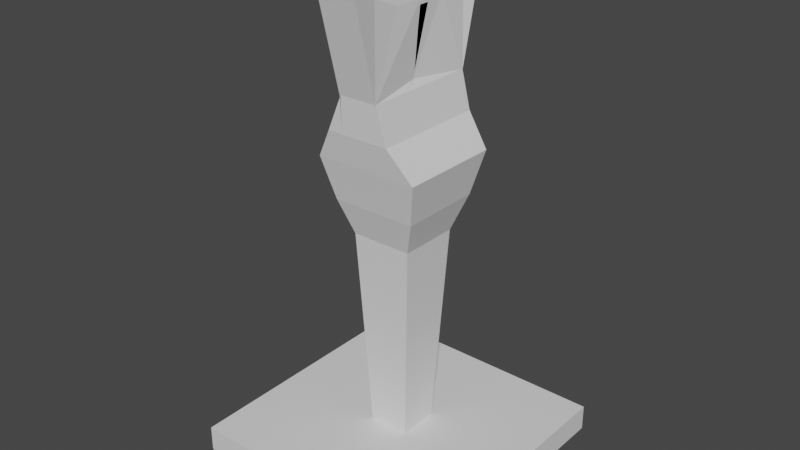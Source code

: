 # Source: TrophyFor50.blend  (saved by Blender 2.82.7; exported with 4.5.12 LTS)
import bpy
from mathutils import Matrix  # noqa: F401  (used for matrix-valued properties, if any)

bpy.ops.wm.read_factory_settings(use_empty=True)
scene = bpy.context.scene
scene.name = 'Scene'

# ---- collections
col_collection = bpy.data.collections.new('Collection'); scene.collection.children.link(col_collection)

# ---- materials (node trees are filled in below, after node groups)
mat_material_001 = bpy.data.materials.new('Material.001')
mat_material_001.alpha_threshold = 0.0
mat_material_001.use_transparent_shadow = False
mat_material_001.line_color = (0.0, 0.0, 0.0, 1.0)

# ---- material node trees
mat_material_001.use_nodes = True; mat_material_001.node_tree.nodes.clear()
_N = mat_material_001.node_tree.nodes; _L = mat_material_001.node_tree.links
n0 = _N.new('ShaderNodeOutputMaterial'); n0.name = 'Material Output'; n0.location = (300, 300)
n1 = _N.new('ShaderNodeBsdfPrincipled'); n1.name = 'Principled BSDF'; n1.location = (10, 300)
n1.distribution = 'GGX'
n1.subsurface_method = 'BURLEY'
n1.inputs[2].default_value = 0.4
n1.inputs[3].default_value = 1.45
n1.inputs[27].default_value = (0.0, 0.0, 0.0, 1.0)
n1.inputs[28].default_value = 1.0
_L.new(n1.outputs[0], n0.inputs[0])
n0.is_active_output = True

# ---- world
world_world = bpy.data.worlds.new('World'); scene.world = world_world
world_world.use_nodes = True; world_world.node_tree.nodes.clear()
_N = world_world.node_tree.nodes; _L = world_world.node_tree.links
n0 = _N.new('ShaderNodeOutputWorld'); n0.name = 'World Output'; n0.location = (300, 300)
n1 = _N.new('ShaderNodeBackground'); n1.name = 'Background'; n1.location = (10, 300)
n1.inputs[0].default_value = (0.05088, 0.05088, 0.05088, 1.0)
_L.new(n1.outputs[0], n0.inputs[0])
n0.is_active_output = True
world_world.color = (0.05088, 0.05088, 0.05088)
world_world.use_sun_shadow = False
world_world.sun_shadow_jitter_overblur = 0.0

# ---- meshes
me_cube_001 = bpy.data.meshes.new('Cube.001')
me_cube_001.from_pydata([(0.6763, 0.6796, 0.7287), (0.6763, 0.6796, -0.6225), (0.6763, -0.6717, 0.7287), (0.6763, -0.6717, -0.6225), (-0.675, 0.6796, 0.7287), (-0.675, 0.6796, -0.6225), (-0.675, -0.6717, 0.7287), (-0.675, -0.6717, -0.6225), (-0.675, 0.2462, -0.6225), (-0.675, -0.2042, -0.6225), (0.6763, 0.2462, 0.7287), (0.6763, -0.2042, 0.7287), (-0.675, -0.2042, 0.7287), (-0.675, 0.2462, 0.7287), (0.6763, -0.2042, -0.6225), (0.6763, 0.2462, -0.6225), (0.2259, 0.6796, -0.6225), (-0.2246, 0.6796, -0.6225), (0.2259, -0.6717, 0.7287), (-0.2246, -0.6717, 0.7287), (-0.2246, -0.6717, -0.6225), (0.2259, -0.6717, -0.6225), (-0.2246, 0.6796, 0.7287), (0.2259, 0.6796, 0.7287), (0.3333, 0.3585, -1.0), (-0.3333, 0.3585, -1.0), (0.3333, -0.3082, -1.0), (-0.2246, -0.2042, -0.6225), (-0.1055, 0.1271, 0.7287), (0.1068, 0.1271, 0.7287), (-0.1055, -0.08522, 0.7287), (0.1068, -0.08522, 0.7287), (-0.1569, 0.1821, 11.33), (0.1569, 0.1821, 11.33), (-0.1569, -0.1317, 11.33), (0.1569, -0.1317, 11.33), (-0.2149, 0.2401, 13.16), (0.2225, 0.2401, 13.16), (-0.2149, -0.1898, 13.16), (0.2225, -0.1898, 13.16), (-0.2651, 0.2903, 15.36), (0.2726, 0.2903, 15.36), (-0.2651, -0.2399, 15.36), (0.2726, -0.2399, 15.36), (-0.1774, 0.3193, 16.9), (0.1508, 0.3193, 16.9), (-0.1774, -0.269, 16.9), (0.1508, -0.269, 16.9), (-0.09439, 0.3263, 18.74), (0.09929, 0.3263, 18.74), (-0.09439, -0.276, 18.74), (0.09929, -0.276, 18.74), (0.07572, 0.6796, -0.6225), (-0.07441, 0.6796, -0.6225), (0.07572, -0.6717, 0.7287), (-0.07441, -0.6717, 0.7287), (-0.07441, -0.6717, -0.6225), (0.07572, -0.6717, -0.6225), (-0.07441, 0.6796, 0.7287), (0.07572, 0.6796, 0.7287), (0.07572, 0.2462, -0.6225), (-0.1111, 0.3585, -1.0), (0.1111, -0.3082, -1.0), (-0.1111, -0.3082, -1.0), (-0.03474, 0.1271, 0.7287), (0.03605, 0.1271, 0.7287), (-0.03474, -0.08522, 0.7287), (0.03605, -0.08522, 0.7287), (-0.0523, 0.1821, 11.33), (0.0523, 0.1821, 11.33), (-0.0523, -0.1317, 11.33), (0.0523, -0.1317, 11.33), (-0.07165, 0.2401, 13.16), (0.07165, 0.2401, 13.16), (-0.07165, -0.1898, 13.16), (0.07165, -0.1898, 13.16), (-0.08837, 0.2903, 15.36), (0.08837, 0.2903, 15.36), (-0.08837, -0.2399, 15.36), (0.08837, -0.2399, 15.36), (-0.09806, 0.3193, 16.9), (0.09806, 0.3193, 16.9), (-0.09806, -0.269, 16.9), (0.09806, -0.269, 16.9), (-0.1004, 0.3263, 18.74), (0.1004, 0.3263, 18.74), (-0.1004, -0.276, 18.74), (0.1004, -0.276, 18.74), (-0.675, 0.09603, -0.6225), (-0.675, -0.05411, -0.6225), (0.6763, 0.09603, 0.7287), (0.6763, -0.05411, 0.7287), (-0.675, -0.05411, 0.7287), (-0.675, 0.09603, 0.7287), (0.6763, -0.05411, -0.6225), (0.6763, 0.09603, -0.6225), (0.1068, 0.05635, 0.7287), (0.1068, -0.01443, 0.7287), (-0.1055, 0.05635, 0.7287), (-0.1055, -0.01443, 0.7287), (-0.3333, 0.1363, -1.0), (-0.3333, -0.08593, -1.0), (0.3333, 0.1363, -1.0), (0.2259, -0.05411, -0.6225), (0.1569, 0.07748, 11.33), (0.1569, -0.02712, 11.33), (-0.1569, 0.07748, 11.33), (-0.1569, -0.02712, 11.33), (0.2225, 0.09683, 13.16), (0.2225, -0.04647, 13.16), (-0.2149, 0.09683, 13.16), (-0.2149, -0.04647, 13.16), (0.2726, 0.1135, 15.36), (0.2726, -0.06319, 15.36), (-0.2651, 0.1135, 15.36), (-0.2651, -0.06319, 15.36), (0.1508, 0.1232, 16.9), (0.1508, -0.07288, 16.9), (-0.1774, 0.1232, 16.9), (-0.1774, -0.07288, 16.9), (0.09929, 0.1256, 18.74), (0.09929, -0.07521, 18.74), (-0.09439, 0.1256, 18.74), (-0.09439, -0.07521, 18.74), (0.07581, 0.001603, 19.1), (0.07581, 0.007864, 19.1), (-0.07581, 0.001603, 19.1), (-0.07581, 0.007864, 19.1), (-0.1111, 0.1363, -1.0), (-0.1111, -0.08593, -1.0), (0.1111, 0.1363, -1.0), (0.1111, -0.08593, -1.0), (-0.07581, 0.203, 22.6), (0.07581, 0.203, 22.6), (0.07581, 0.05135, 22.6), (-0.07581, 0.05135, 22.6), (-0.07582, -0.1049, 22.52), (0.0758, -0.1049, 22.52), (0.0758, 0.04677, 22.52), (-0.07582, 0.04677, 22.52), (0.07581, 0.1002, 22.27), (0.07581, -0.05147, 22.27), (-0.07581, 0.1002, 18.74), (-0.07581, -0.05147, 22.27), (-0.1004, -0.4163, 24.41), (0.1004, -0.4163, 24.41), (-0.07582, -0.2451, 23.15), (0.0758, -0.2451, 23.15), (-0.1004, 0.4675, 24.5), (0.1004, 0.4675, 24.5), (-0.07581, 0.3441, 23.05), (0.07581, 0.3441, 23.05)], [], [(30, 12, 6, 19), (20, 19, 6, 7), (8, 13, 4, 5), (26, 14, 3, 21), (14, 11, 2, 3), (16, 23, 0, 1), (1, 0, 10, 15), (94, 91, 11, 14), (16, 1, 15, 24), (103, 94, 14, 26), (7, 6, 12, 9), (88, 93, 13, 8), (22, 4, 13, 28), (99, 92, 12, 30), (91, 97, 31, 11), (99, 30, 34, 107), (0, 23, 29, 10), (58, 22, 28, 64), (89, 101, 27, 9), (131, 103, 26, 62), (5, 17, 25, 8), (52, 16, 24, 60), (5, 4, 22, 17), (52, 59, 23, 16), (9, 27, 20, 7), (62, 26, 21, 57), (3, 2, 18, 21), (56, 55, 19, 20), (11, 31, 18, 2), (66, 30, 19, 55), (104, 33, 37, 108), (67, 31, 35, 71), (64, 28, 32, 68), (96, 29, 33, 104), (111, 38, 42, 115), (68, 32, 36, 72), (107, 34, 38, 111), (71, 35, 39, 75), (112, 41, 45, 116), (75, 39, 43, 79), (108, 37, 41, 112), (72, 36, 40, 76), (80, 44, 48, 84), (76, 40, 44, 80), (115, 42, 46, 119), (79, 43, 47, 83), (127, 123, 50, 86), (119, 46, 50, 123), (83, 47, 51, 87), (116, 45, 49, 120), (46, 82, 86, 50), (82, 83, 87, 86), (121, 125, 87, 51), (127, 86, 136, 139), (42, 78, 82, 46), (78, 79, 83, 82), (41, 77, 81, 45), (77, 76, 80, 81), (45, 81, 85, 49), (81, 80, 84, 85), (37, 73, 77, 41), (73, 72, 76, 77), (38, 74, 78, 42), (74, 75, 79, 78), (34, 70, 74, 38), (70, 71, 75, 74), (33, 69, 73, 37), (69, 68, 72, 73), (29, 65, 69, 33), (65, 64, 68, 69), (30, 66, 70, 34), (66, 67, 71, 70), (31, 67, 54, 18), (67, 66, 55, 54), (21, 18, 54, 57), (57, 54, 55, 56), (27, 63, 56, 20), (63, 62, 57, 56), (17, 22, 58, 53), (53, 58, 59, 52), (17, 53, 61, 25), (53, 52, 60, 61), (101, 129, 63, 27), (129, 131, 62, 63), (23, 59, 65, 29), (59, 58, 64, 65), (61, 60, 130, 128), (128, 130, 131, 129), (25, 61, 128, 100), (100, 128, 129, 101), (85, 84, 148, 149), (127, 125, 141, 143), (49, 85, 124, 120), (120, 124, 125, 121), (47, 117, 121, 51), (117, 116, 120, 121), (44, 118, 122, 48), (118, 119, 123, 122), (84, 48, 122, 126), (126, 122, 123, 127), (40, 114, 118, 44), (114, 115, 119, 118), (39, 109, 113, 43), (109, 108, 112, 113), (43, 113, 117, 47), (113, 112, 116, 117), (32, 106, 110, 36), (106, 107, 111, 110), (36, 110, 114, 40), (110, 111, 115, 114), (31, 97, 105, 35), (97, 96, 104, 105), (35, 105, 109, 39), (105, 104, 108, 109), (60, 24, 102, 130), (130, 102, 103, 131), (8, 25, 100, 88), (88, 100, 101, 89), (28, 98, 106, 32), (98, 99, 107, 106), (10, 29, 96, 90), (90, 96, 97, 91), (28, 13, 93, 98), (98, 93, 92, 99), (9, 12, 92, 89), (89, 92, 93, 88), (24, 15, 95, 102), (102, 95, 94, 103), (15, 10, 90, 95), (95, 90, 91, 94), (133, 132, 135, 134), (84, 126, 135, 132), (124, 85, 133, 134), (126, 124, 134, 135), (138, 139, 136, 137), (86, 87, 145, 144), (125, 127, 139, 138), (87, 125, 138, 137), (140, 142, 143, 141), (126, 127, 143, 142), (125, 124, 140, 141), (124, 126, 142, 140), (144, 145, 147, 146), (87, 137, 147, 145), (136, 86, 144, 146), (137, 136, 146, 147), (149, 148, 150, 151), (133, 85, 149, 151), (84, 132, 150, 148), (132, 133, 151, 150)])
_uv = me_cube_001.uv_layers.new(name='UVMap')
_uv.uv.foreach_set('vector', [0.7917, 0.6635, 0.875, 0.6635, 0.875, 0.75, 0.7917, 0.75, 0.375, 0.9167, 0.625, 0.9167, 0.625, 1.0, 0.375, 1.0, 0.375, 0.1698, 0.625, 0.1698, 0.625, 0.25, 0.375, 0.25, 0.2917, 0.6635, 0.375, 0.6635, 0.375, 0.75, 0.2917, 0.75, 0.375, 0.6635, 0.625, 0.6635, 0.625, 0.75, 0.375, 0.75, 0.375, 0.4167, 0.625, 0.4167, 0.625, 0.5, 0.375, 0.5, 0.375, 0.5, 0.625, 0.5, 0.625, 0.5802, 0.375, 0.5802, 0.375, 0.6357, 0.625, 0.6357, 0.625, 0.6635, 0.375, 0.6635, 0.2917, 0.5, 0.375, 0.5, 0.375, 0.5802, 0.2917, 0.5802, 0.2917, 0.6357, 0.375, 0.6357, 0.375, 0.6635, 0.2917, 0.6635, 0.375, 0.0, 0.625, 0.0, 0.625, 0.08648, 0.375, 0.08648, 0.375, 0.142, 0.625, 0.142, 0.625, 0.1698, 0.375, 0.1698, 0.7917, 0.5, 0.875, 0.5, 0.875, 0.5802, 0.7917, 0.5802, 0.7917, 0.6357, 0.875, 0.6357, 0.875, 0.6635, 0.7917, 0.6635, 0.625, 0.6357, 0.7083, 0.6357, 0.7083, 0.6635, 0.625, 0.6635, 0.7917, 0.6357, 0.7917, 0.6635, 0.7917, 0.6635, 0.7917, 0.6357, 0.625, 0.5, 0.7083, 0.5, 0.7083, 0.5802, 0.625, 0.5802, 0.7639, 0.5, 0.7917, 0.5, 0.7917, 0.5802, 0.7639, 0.5802, 0.125, 0.6357, 0.2083, 0.6357, 0.2083, 0.6635, 0.125, 0.6635, 0.2639, 0.6357, 0.2917, 0.6357, 0.2917, 0.6635, 0.2639, 0.6635, 0.125, 0.5, 0.2083, 0.5, 0.2083, 0.5802, 0.125, 0.5802, 0.2639, 0.5, 0.2917, 0.5, 0.2917, 0.5802, 0.2639, 0.5802, 0.375, 0.25, 0.625, 0.25, 0.625, 0.3333, 0.375, 0.3333, 0.375, 0.3889, 0.625, 0.3889, 0.625, 0.4167, 0.375, 0.4167, 0.125, 0.6635, 0.2083, 0.6635, 0.2083, 0.75, 0.125, 0.75, 0.2639, 0.6635, 0.2917, 0.6635, 0.2917, 0.75, 0.2639, 0.75, 0.375, 0.75, 0.625, 0.75, 0.625, 0.8333, 0.375, 0.8333, 0.375, 0.8889, 0.625, 0.8889, 0.625, 0.9167, 0.375, 0.9167, 0.625, 0.6635, 0.7083, 0.6635, 0.7083, 0.75, 0.625, 0.75, 0.7639, 0.6635, 0.7917, 0.6635, 0.7917, 0.75, 0.7639, 0.75, 0.7083, 0.608, 0.7083, 0.5802, 0.7083, 0.5802, 0.7083, 0.608, 0.7361, 0.6635, 0.7083, 0.6635, 0.7083, 0.6635, 0.7361, 0.6635, 0.7639, 0.5802, 0.7917, 0.5802, 0.7917, 0.5802, 0.7639, 0.5802, 0.7083, 0.608, 0.7083, 0.5802, 0.7083, 0.5802, 0.7083, 0.608, 0.7917, 0.6357, 0.7917, 0.6635, 0.7917, 0.6635, 0.7917, 0.6357, 0.7639, 0.5802, 0.7917, 0.5802, 0.7917, 0.5802, 0.7639, 0.5802, 0.7917, 0.6357, 0.7917, 0.6635, 0.7917, 0.6635, 0.7917, 0.6357, 0.7361, 0.6635, 0.7083, 0.6635, 0.7083, 0.6635, 0.7361, 0.6635, 0.7083, 0.608, 0.7083, 0.5802, 0.7083, 0.5802, 0.7083, 0.608, 0.7361, 0.6635, 0.7083, 0.6635, 0.7083, 0.6635, 0.7361, 0.6635, 0.7083, 0.608, 0.7083, 0.5802, 0.7083, 0.5802, 0.7083, 0.608, 0.7639, 0.5802, 0.7917, 0.5802, 0.7917, 0.5802, 0.7639, 0.5802, 0.7639, 0.5802, 0.7917, 0.5802, 0.7917, 0.5802, 0.7639, 0.5802, 0.7639, 0.5802, 0.7917, 0.5802, 0.7917, 0.5802, 0.7639, 0.5802, 0.7917, 0.6357, 0.7917, 0.6635, 0.7917, 0.6635, 0.7917, 0.6357, 0.7361, 0.6635, 0.7083, 0.6635, 0.7083, 0.6635, 0.7361, 0.6635, 0.7639, 0.6357, 0.7917, 0.6357, 0.7917, 0.6635, 0.7639, 0.6635, 0.7917, 0.6357, 0.7917, 0.6635, 0.7917, 0.6635, 0.7917, 0.6357, 0.7361, 0.6635, 0.7083, 0.6635, 0.7083, 0.6635, 0.7361, 0.6635, 0.7083, 0.608, 0.7083, 0.5802, 0.7083, 0.5802, 0.7083, 0.608, 0.7917, 0.6635, 0.7639, 0.6635, 0.7639, 0.6635, 0.7917, 0.6635, 0.7639, 0.6635, 0.7361, 0.6635, 0.7361, 0.6635, 0.7639, 0.6635, 0.7083, 0.6357, 0.7361, 0.6357, 0.7361, 0.6635, 0.7083, 0.6635, 0.7639, 0.6357, 0.7639, 0.6635, 0.7639, 0.6635, 0.7639, 0.6357, 0.7917, 0.6635, 0.7639, 0.6635, 0.7639, 0.6635, 0.7917, 0.6635, 0.7639, 0.6635, 0.7361, 0.6635, 0.7361, 0.6635, 0.7639, 0.6635, 0.7083, 0.5802, 0.7361, 0.5802, 0.7361, 0.5802, 0.7083, 0.5802, 0.7361, 0.5802, 0.7639, 0.5802, 0.7639, 0.5802, 0.7361, 0.5802, 0.7083, 0.5802, 0.7361, 0.5802, 0.7361, 0.5802, 0.7083, 0.5802, 0.7361, 0.5802, 0.7639, 0.5802, 0.7639, 0.5802, 0.7361, 0.5802, 0.7083, 0.5802, 0.7361, 0.5802, 0.7361, 0.5802, 0.7083, 0.5802, 0.7361, 0.5802, 0.7639, 0.5802, 0.7639, 0.5802, 0.7361, 0.5802, 0.7917, 0.6635, 0.7639, 0.6635, 0.7639, 0.6635, 0.7917, 0.6635, 0.7639, 0.6635, 0.7361, 0.6635, 0.7361, 0.6635, 0.7639, 0.6635, 0.7917, 0.6635, 0.7639, 0.6635, 0.7639, 0.6635, 0.7917, 0.6635, 0.7639, 0.6635, 0.7361, 0.6635, 0.7361, 0.6635, 0.7639, 0.6635, 0.7083, 0.5802, 0.7361, 0.5802, 0.7361, 0.5802, 0.7083, 0.5802, 0.7361, 0.5802, 0.7639, 0.5802, 0.7639, 0.5802, 0.7361, 0.5802, 0.7083, 0.5802, 0.7361, 0.5802, 0.7361, 0.5802, 0.7083, 0.5802, 0.7361, 0.5802, 0.7639, 0.5802, 0.7639, 0.5802, 0.7361, 0.5802, 0.7917, 0.6635, 0.7639, 0.6635, 0.7639, 0.6635, 0.7917, 0.6635, 0.7639, 0.6635, 0.7361, 0.6635, 0.7361, 0.6635, 0.7639, 0.6635, 0.7083, 0.6635, 0.7361, 0.6635, 0.7361, 0.75, 0.7083, 0.75, 0.7361, 0.6635, 0.7639, 0.6635, 0.7639, 0.75, 0.7361, 0.75, 0.375, 0.8333, 0.625, 0.8333, 0.625, 0.8611, 0.375, 0.8611, 0.375, 0.8611, 0.625, 0.8611, 0.625, 0.8889, 0.375, 0.8889, 0.2083, 0.6635, 0.2361, 0.6635, 0.2361, 0.75, 0.2083, 0.75, 0.2361, 0.6635, 0.2639, 0.6635, 0.2639, 0.75, 0.2361, 0.75, 0.375, 0.3333, 0.625, 0.3333, 0.625, 0.3611, 0.375, 0.3611, 0.375, 0.3611, 0.625, 0.3611, 0.625, 0.3889, 0.375, 0.3889, 0.2083, 0.5, 0.2361, 0.5, 0.2361, 0.5802, 0.2083, 0.5802, 0.2361, 0.5, 0.2639, 0.5, 0.2639, 0.5802, 0.2361, 0.5802, 0.2083, 0.6357, 0.2361, 0.6357, 0.2361, 0.6635, 0.2083, 0.6635, 0.2361, 0.6357, 0.2639, 0.6357, 0.2639, 0.6635, 0.2361, 0.6635, 0.7083, 0.5, 0.7361, 0.5, 0.7361, 0.5802, 0.7083, 0.5802, 0.7361, 0.5, 0.7639, 0.5, 0.7639, 0.5802, 0.7361, 0.5802, 0.2361, 0.5802, 0.2639, 0.5802, 0.2639, 0.608, 0.2361, 0.608, 0.2361, 0.608, 0.2639, 0.608, 0.2639, 0.6357, 0.2361, 0.6357, 0.2083, 0.5802, 0.2361, 0.5802, 0.2361, 0.608, 0.2083, 0.608, 0.2083, 0.608, 0.2361, 0.608, 0.2361, 0.6357, 0.2083, 0.6357, 0.7361, 0.5802, 0.7639, 0.5802, 0.7639, 0.5802, 0.7361, 0.5802, 0.7639, 0.6357, 0.7361, 0.6357, 0.7361, 0.6357, 0.7639, 0.6357, 0.7083, 0.5802, 0.7361, 0.5802, 0.7361, 0.608, 0.7083, 0.608, 0.7083, 0.608, 0.7361, 0.608, 0.7361, 0.6357, 0.7083, 0.6357, 0.7083, 0.6635, 0.7083, 0.6357, 0.7083, 0.6357, 0.7083, 0.6635, 0.7083, 0.6357, 0.7083, 0.608, 0.7083, 0.608, 0.7083, 0.6357, 0.7917, 0.5802, 0.7917, 0.608, 0.7917, 0.608, 0.7917, 0.5802, 0.7917, 0.608, 0.7917, 0.6357, 0.7917, 0.6357, 0.7917, 0.608, 0.7639, 0.5802, 0.7917, 0.5802, 0.7917, 0.608, 0.7639, 0.608, 0.7639, 0.608, 0.7917, 0.608, 0.7917, 0.6357, 0.7639, 0.6357, 0.7917, 0.5802, 0.7917, 0.608, 0.7917, 0.608, 0.7917, 0.5802, 0.7917, 0.608, 0.7917, 0.6357, 0.7917, 0.6357, 0.7917, 0.608, 0.7083, 0.6635, 0.7083, 0.6357, 0.7083, 0.6357, 0.7083, 0.6635, 0.7083, 0.6357, 0.7083, 0.608, 0.7083, 0.608, 0.7083, 0.6357, 0.7083, 0.6635, 0.7083, 0.6357, 0.7083, 0.6357, 0.7083, 0.6635, 0.7083, 0.6357, 0.7083, 0.608, 0.7083, 0.608, 0.7083, 0.6357, 0.7917, 0.5802, 0.7917, 0.608, 0.7917, 0.608, 0.7917, 0.5802, 0.7917, 0.608, 0.7917, 0.6357, 0.7917, 0.6357, 0.7917, 0.608, 0.7917, 0.5802, 0.7917, 0.608, 0.7917, 0.608, 0.7917, 0.5802, 0.7917, 0.608, 0.7917, 0.6357, 0.7917, 0.6357, 0.7917, 0.608, 0.7083, 0.6635, 0.7083, 0.6357, 0.7083, 0.6357, 0.7083, 0.6635, 0.7083, 0.6357, 0.7083, 0.608, 0.7083, 0.608, 0.7083, 0.6357, 0.7083, 0.6635, 0.7083, 0.6357, 0.7083, 0.6357, 0.7083, 0.6635, 0.7083, 0.6357, 0.7083, 0.608, 0.7083, 0.608, 0.7083, 0.6357, 0.2639, 0.5802, 0.2917, 0.5802, 0.2917, 0.608, 0.2639, 0.608, 0.2639, 0.608, 0.2917, 0.608, 0.2917, 0.6357, 0.2639, 0.6357, 0.125, 0.5802, 0.2083, 0.5802, 0.2083, 0.608, 0.125, 0.608, 0.125, 0.608, 0.2083, 0.608, 0.2083, 0.6357, 0.125, 0.6357, 0.7917, 0.5802, 0.7917, 0.608, 0.7917, 0.608, 0.7917, 0.5802, 0.7917, 0.608, 0.7917, 0.6357, 0.7917, 0.6357, 0.7917, 0.608, 0.625, 0.5802, 0.7083, 0.5802, 0.7083, 0.608, 0.625, 0.608, 0.625, 0.608, 0.7083, 0.608, 0.7083, 0.6357, 0.625, 0.6357, 0.7917, 0.5802, 0.875, 0.5802, 0.875, 0.608, 0.7917, 0.608, 0.7917, 0.608, 0.875, 0.608, 0.875, 0.6357, 0.7917, 0.6357, 0.375, 0.08648, 0.625, 0.08648, 0.625, 0.1143, 0.375, 0.1143, 0.375, 0.1143, 0.625, 0.1143, 0.625, 0.142, 0.375, 0.142, 0.2917, 0.5802, 0.375, 0.5802, 0.375, 0.608, 0.2917, 0.608, 0.2917, 0.608, 0.375, 0.608, 0.375, 0.6357, 0.2917, 0.6357, 0.375, 0.5802, 0.625, 0.5802, 0.625, 0.608, 0.375, 0.608, 0.375, 0.608, 0.625, 0.608, 0.625, 0.6357, 0.375, 0.6357, 0.7361, 0.5802, 0.7639, 0.5802, 0.7639, 0.608, 0.7361, 0.608, 0.7639, 0.5802, 0.7639, 0.608, 0.7639, 0.608, 0.7639, 0.5802, 0.7361, 0.608, 0.7361, 0.5802, 0.7361, 0.5802, 0.7361, 0.608, 0.7639, 0.608, 0.7361, 0.608, 0.7361, 0.608, 0.7639, 0.608, 0.7361, 0.6357, 0.7639, 0.6357, 0.7639, 0.6635, 0.7361, 0.6635, 0.7639, 0.6635, 0.7361, 0.6635, 0.7361, 0.6635, 0.7639, 0.6635, 0.7361, 0.6357, 0.7639, 0.6357, 0.7639, 0.6357, 0.7361, 0.6357, 0.7361, 0.6635, 0.7361, 0.6357, 0.7361, 0.6357, 0.7361, 0.6635, 0.7361, 0.608, 0.7639, 0.608, 0.7639, 0.6357, 0.7361, 0.6357, 0.7639, 0.608, 0.7639, 0.6357, 0.7639, 0.6357, 0.7639, 0.608, 0.7361, 0.6357, 0.7361, 0.608, 0.7361, 0.608, 0.7361, 0.6357, 0.7361, 0.608, 0.7639, 0.608, 0.7639, 0.608, 0.7361, 0.608, 0.7639, 0.6635, 0.7361, 0.6635, 0.7361, 0.6635, 0.7639, 0.6635, 0.7361, 0.6635, 0.7361, 0.6635, 0.7361, 0.6635, 0.7361, 0.6635, 0.7639, 0.6635, 0.7639, 0.6635, 0.7639, 0.6635, 0.7639, 0.6635, 0.7361, 0.6635, 0.7639, 0.6635, 0.7639, 0.6635, 0.7361, 0.6635, 0.7361, 0.5802, 0.7639, 0.5802, 0.7639, 0.5802, 0.7361, 0.5802, 0.7361, 0.5802, 0.7361, 0.5802, 0.7361, 0.5802, 0.7361, 0.5802, 0.7639, 0.5802, 0.7639, 0.5802, 0.7639, 0.5802, 0.7639, 0.5802, 0.7639, 0.5802, 0.7361, 0.5802, 0.7361, 0.5802, 0.7639, 0.5802])
me_cube_001.materials.append(mat_material_001)
me_cube_001.use_remesh_preserve_volume = False
me_cube_001.use_remesh_preserve_attributes = False
me_cube_001.use_mirror_vertex_groups = False
me_cube_001.update()

# ---- objects
ob_cube = bpy.data.objects.new('Cube', me_cube_001)

# ---- transforms, parenting, visibility, modifiers, constraints
ob_cube.location = (0.0, 0.0, 0.0)
ob_cube.scale = (0.5, 0.5, 0.05)
ob_cube.lock_rotations_4d = False
ob_cube.empty_display_type = 'ARROWS'
ob_cube.lineart.crease_threshold = 0.0

# ---- collection membership
col_collection.objects.link(ob_cube)

# ---- scene / render settings (as saved in the file)
scene.frame_start = 1; scene.frame_end = 250; scene.frame_set(1)
scene.render.engine = 'BLENDER_EEVEE_NEXT'
scene.cycles.use_denoising = False
scene.cycles.samples = 128
scene.cycles.sampling_pattern = 'TABULATED_SOBOL'
scene.cycles.use_adaptive_sampling = False
scene.cycles.use_light_tree = False
scene.view_settings.view_transform = 'Filmic'
bpy.context.view_layer.update()

# ---- added for rendering (the .blend has no active camera and no usable light): camera, sun
cam_auto = bpy.data.cameras.new('AutoCamera')
cam_auto.lens = 50.0
cam_auto.sensor_width = 36.0
cam_auto.clip_end = 1000.0
ob_auto_camera = bpy.data.objects.new('AutoCamera', cam_auto)
scene.collection.objects.link(ob_auto_camera)
ob_auto_camera.location = (1.47457, -1.76712, 1.76697)
ob_auto_camera.rotation_euler = (1.09748, -7.21219e-08, 0.694738)
scene.camera = ob_auto_camera
light_auto_sun = bpy.data.lights.new('AutoSun', 'SUN')
light_auto_sun.energy = 3.0
light_auto_sun.angle = 0.0523599
ob_auto_sun = bpy.data.objects.new('AutoSun', light_auto_sun)
scene.collection.objects.link(ob_auto_sun)
ob_auto_sun.rotation_euler = (0.872665, 0.174533, 0.523599)
bpy.context.view_layer.update()
